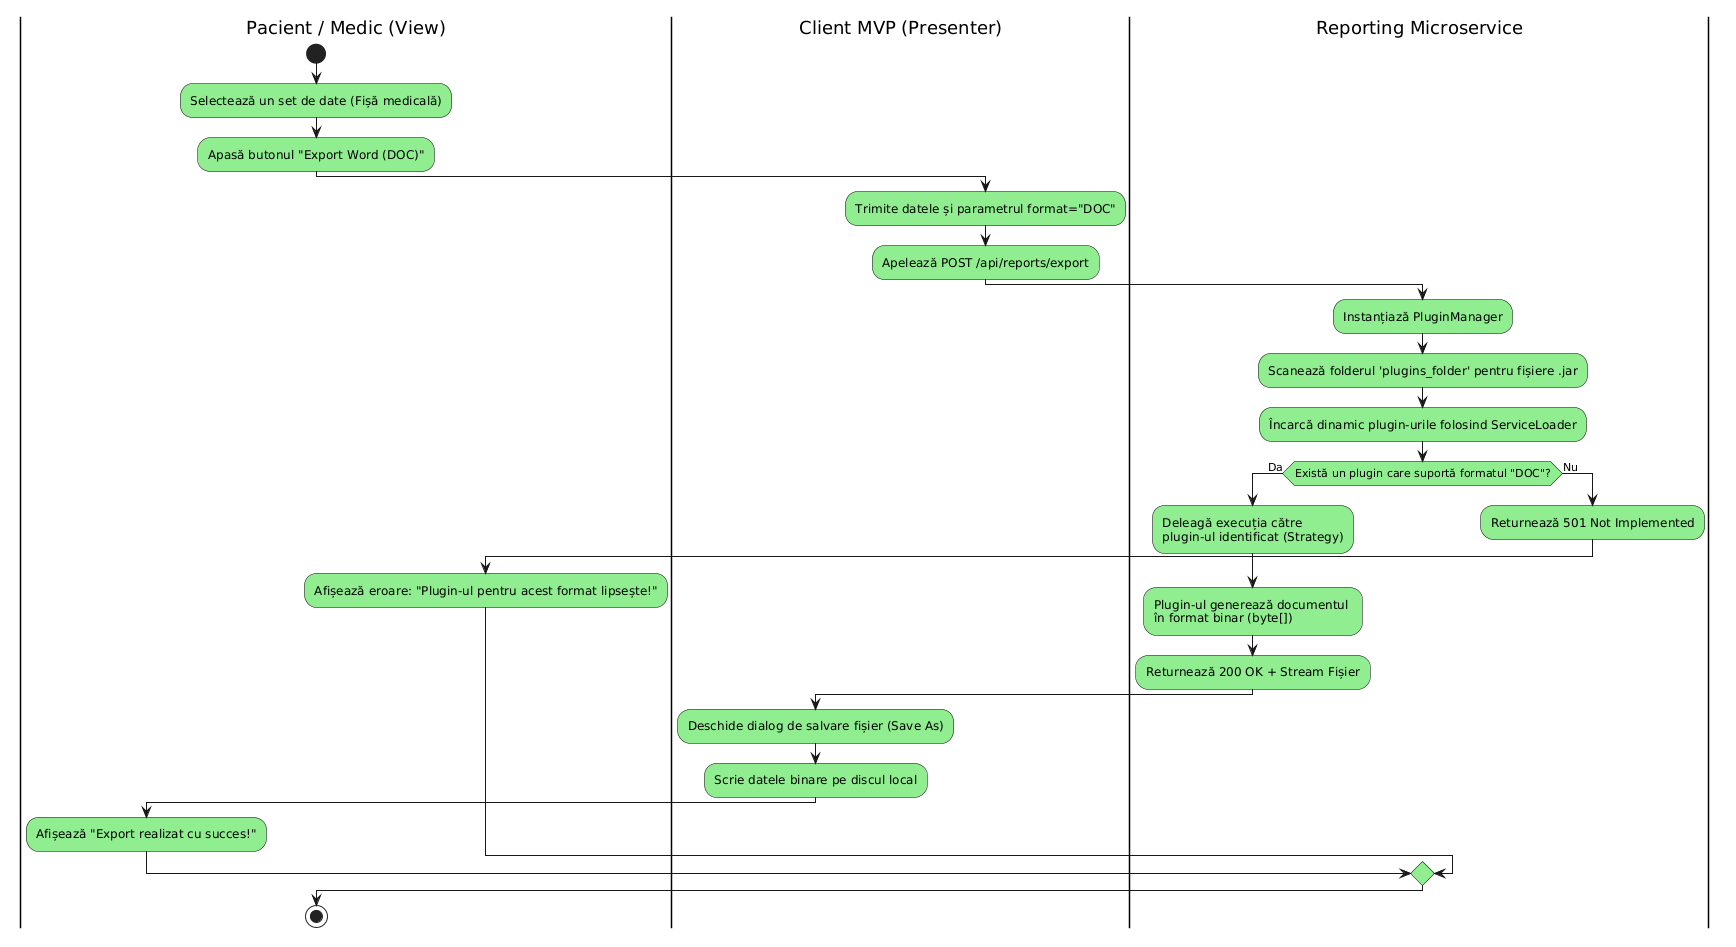

The diagram above was rendered by PlantUML. Its source (embedded in the PNG):
@startuml
skinparam activity {
  BackgroundColor LightGreen
  BorderColor Black
}

|Pacient / Medic (View)|
start
:Selectează un set de date (Fișă medicală);
:Apasă butonul "Export Word (DOC)";

|Client MVP (Presenter)|
:Trimite datele și parametrul format="DOC";
:Apelează POST /api/reports/export;

|Reporting Microservice|
:Instanțiază PluginManager;
:Scanează folderul 'plugins_folder' pentru fișiere .jar;
:Încarcă dinamic plugin-urile folosind ServiceLoader;

if (Există un plugin care suportă formatul "DOC"?) then (Da)
  :Deleagă execuția către \nplugin-ul identificat (Strategy);
  :Plugin-ul generează documentul \nîn format binar (byte[]);
  :Returnează 200 OK + Stream Fișier;
  
  |Client MVP (Presenter)|
  :Deschide dialog de salvare fișier (Save As);
  :Scrie datele binare pe discul local;
  
  |Pacient / Medic (View)|
  :Afișează "Export realizat cu succes!";
else (Nu)
  |Reporting Microservice|
  :Returnează 501 Not Implemented;
  
  |Client MVP (Presenter)|
  |Pacient / Medic (View)|
  :Afișează eroare: "Plugin-ul pentru acest format lipsește!";
endif

stop
@enduml